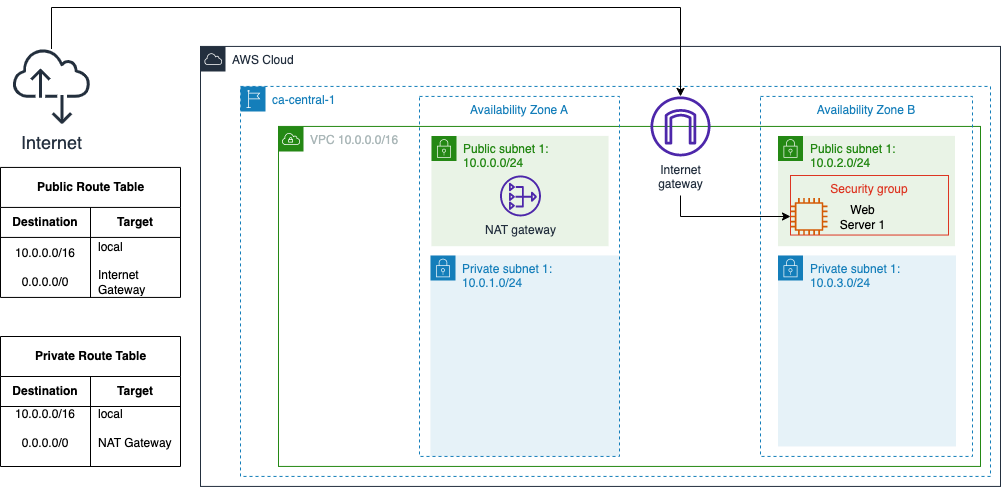

The diagram above was exported from draw.io. Its source (the exported page's mxGraphModel, read from the mxfile embedded in the PNG):
<mxGraphModel dx="1774" dy="313" grid="1" gridSize="10" guides="1" tooltips="1" connect="1" arrows="1" fold="1" page="1" pageScale="1" pageWidth="1169" pageHeight="827" math="0" shadow="0">
  <root>
    <mxCell id="0" />
    <mxCell id="1" parent="0" />
    <mxCell id="7n61KX0fBD_mNo6mnoNr-1" value="AWS Cloud" style="points=[[0,0],[0.25,0],[0.5,0],[0.75,0],[1,0],[1,0.25],[1,0.5],[1,0.75],[1,1],[0.75,1],[0.5,1],[0.25,1],[0,1],[0,0.75],[0,0.5],[0,0.25]];outlineConnect=0;gradientColor=none;html=1;whiteSpace=wrap;fontSize=12;fontStyle=0;container=1;pointerEvents=0;collapsible=0;recursiveResize=0;shape=mxgraph.aws4.group;grIcon=mxgraph.aws4.group_aws_cloud;strokeColor=#232F3E;fillColor=none;verticalAlign=top;align=left;spacingLeft=30;fontColor=#232F3E;dashed=0;" parent="1" vertex="1">
      <mxGeometry x="280" y="1039.93" width="800" height="440" as="geometry" />
    </mxCell>
    <mxCell id="7n61KX0fBD_mNo6mnoNr-2" value="ca-central-1" style="points=[[0,0],[0.25,0],[0.5,0],[0.75,0],[1,0],[1,0.25],[1,0.5],[1,0.75],[1,1],[0.75,1],[0.5,1],[0.25,1],[0,1],[0,0.75],[0,0.5],[0,0.25]];outlineConnect=0;gradientColor=none;html=1;whiteSpace=wrap;fontSize=12;fontStyle=0;container=1;pointerEvents=0;collapsible=0;recursiveResize=0;shape=mxgraph.aws4.group;grIcon=mxgraph.aws4.group_region;strokeColor=#147EBA;fillColor=none;verticalAlign=top;align=left;spacingLeft=30;fontColor=#147EBA;dashed=1;" parent="1" vertex="1">
      <mxGeometry x="320" y="1079.93" width="750" height="390" as="geometry" />
    </mxCell>
    <mxCell id="7n61KX0fBD_mNo6mnoNr-3" value="VPC 10.0.0.0/16" style="points=[[0,0],[0.25,0],[0.5,0],[0.75,0],[1,0],[1,0.25],[1,0.5],[1,0.75],[1,1],[0.75,1],[0.5,1],[0.25,1],[0,1],[0,0.75],[0,0.5],[0,0.25]];outlineConnect=0;gradientColor=none;html=1;whiteSpace=wrap;fontSize=12;fontStyle=0;container=1;pointerEvents=0;collapsible=0;recursiveResize=0;shape=mxgraph.aws4.group;grIcon=mxgraph.aws4.group_vpc;strokeColor=#248814;fillColor=none;verticalAlign=top;align=left;spacingLeft=30;fontColor=#AAB7B8;dashed=0;" parent="7n61KX0fBD_mNo6mnoNr-2" vertex="1">
      <mxGeometry x="38" y="40" width="702" height="340" as="geometry" />
    </mxCell>
    <mxCell id="7n61KX0fBD_mNo6mnoNr-62" value="Public subnet 1:&lt;br&gt;10.0.0.0/24" style="points=[[0,0],[0.25,0],[0.5,0],[0.75,0],[1,0],[1,0.25],[1,0.5],[1,0.75],[1,1],[0.75,1],[0.5,1],[0.25,1],[0,1],[0,0.75],[0,0.5],[0,0.25]];outlineConnect=0;gradientColor=none;html=1;whiteSpace=wrap;fontSize=12;fontStyle=0;container=1;pointerEvents=0;collapsible=0;recursiveResize=0;shape=mxgraph.aws4.group;grIcon=mxgraph.aws4.group_security_group;grStroke=0;strokeColor=#248814;fillColor=#E9F3E6;verticalAlign=top;align=left;spacingLeft=30;fontColor=#248814;dashed=0;" parent="7n61KX0fBD_mNo6mnoNr-3" vertex="1">
      <mxGeometry x="153" y="9.52000000000001" width="177" height="110.24" as="geometry" />
    </mxCell>
    <mxCell id="7n61KX0fBD_mNo6mnoNr-68" value="NAT gateway" style="sketch=0;outlineConnect=0;fontColor=#232F3E;gradientColor=none;fillColor=#4D27AA;strokeColor=none;dashed=0;verticalLabelPosition=bottom;verticalAlign=top;align=center;html=1;fontSize=12;fontStyle=0;aspect=fixed;pointerEvents=1;shape=mxgraph.aws4.nat_gateway;" parent="7n61KX0fBD_mNo6mnoNr-62" vertex="1">
      <mxGeometry x="68.53" y="39.55000000000001" width="40.93" height="40.93" as="geometry" />
    </mxCell>
    <mxCell id="7n61KX0fBD_mNo6mnoNr-8" value="Availability Zone B" style="fillColor=none;strokeColor=#147EBA;dashed=1;verticalAlign=top;fontStyle=0;fontColor=#147EBA;whiteSpace=wrap;html=1;" parent="7n61KX0fBD_mNo6mnoNr-3" vertex="1">
      <mxGeometry x="482" y="-30" width="212" height="360" as="geometry" />
    </mxCell>
    <mxCell id="7n61KX0fBD_mNo6mnoNr-65" value="Public subnet 1:&lt;br&gt;10.0.2.0/24" style="points=[[0,0],[0.25,0],[0.5,0],[0.75,0],[1,0],[1,0.25],[1,0.5],[1,0.75],[1,1],[0.75,1],[0.5,1],[0.25,1],[0,1],[0,0.75],[0,0.5],[0,0.25]];outlineConnect=0;gradientColor=none;html=1;whiteSpace=wrap;fontSize=12;fontStyle=0;container=1;pointerEvents=0;collapsible=0;recursiveResize=0;shape=mxgraph.aws4.group;grIcon=mxgraph.aws4.group_security_group;grStroke=0;strokeColor=#248814;fillColor=#E9F3E6;verticalAlign=top;align=left;spacingLeft=30;fontColor=#248814;dashed=0;" parent="7n61KX0fBD_mNo6mnoNr-3" vertex="1">
      <mxGeometry x="499.5" y="9.519999999999982" width="177" height="110.24" as="geometry" />
    </mxCell>
    <mxCell id="7n61KX0fBD_mNo6mnoNr-66" value="Private subnet 1:&lt;br&gt;10.0.1.0/24" style="points=[[0,0],[0.25,0],[0.5,0],[0.75,0],[1,0],[1,0.25],[1,0.5],[1,0.75],[1,1],[0.75,1],[0.5,1],[0.25,1],[0,1],[0,0.75],[0,0.5],[0,0.25]];outlineConnect=0;gradientColor=none;html=1;whiteSpace=wrap;fontSize=12;fontStyle=0;container=1;pointerEvents=0;collapsible=0;recursiveResize=0;shape=mxgraph.aws4.group;grIcon=mxgraph.aws4.group_security_group;grStroke=0;strokeColor=#147EBA;fillColor=#E6F2F8;verticalAlign=top;align=left;spacingLeft=30;fontColor=#147EBA;dashed=0;" parent="7n61KX0fBD_mNo6mnoNr-3" vertex="1">
      <mxGeometry x="152" y="129.07" width="189" height="200.93000000000006" as="geometry" />
    </mxCell>
    <mxCell id="7n61KX0fBD_mNo6mnoNr-7" value="Availability Zone A" style="fillColor=none;strokeColor=#147EBA;dashed=1;verticalAlign=top;fontStyle=0;fontColor=#147EBA;whiteSpace=wrap;html=1;" parent="7n61KX0fBD_mNo6mnoNr-66" vertex="1">
      <mxGeometry x="-11" y="-159.06999999999994" width="200" height="360" as="geometry" />
    </mxCell>
    <mxCell id="7n61KX0fBD_mNo6mnoNr-9" style="edgeStyle=orthogonalEdgeStyle;rounded=0;orthogonalLoop=1;jettySize=auto;html=1;exitX=0.5;exitY=1;exitDx=0;exitDy=0;" parent="7n61KX0fBD_mNo6mnoNr-66" source="7n61KX0fBD_mNo6mnoNr-7" target="7n61KX0fBD_mNo6mnoNr-7" edge="1">
      <mxGeometry relative="1" as="geometry" />
    </mxCell>
    <mxCell id="7n61KX0fBD_mNo6mnoNr-67" value="Private subnet 1:&lt;br&gt;10.0.3.0/24" style="points=[[0,0],[0.25,0],[0.5,0],[0.75,0],[1,0],[1,0.25],[1,0.5],[1,0.75],[1,1],[0.75,1],[0.5,1],[0.25,1],[0,1],[0,0.75],[0,0.5],[0,0.25]];outlineConnect=0;gradientColor=none;html=1;whiteSpace=wrap;fontSize=12;fontStyle=0;container=1;pointerEvents=0;collapsible=0;recursiveResize=0;shape=mxgraph.aws4.group;grIcon=mxgraph.aws4.group_security_group;grStroke=0;strokeColor=#147EBA;fillColor=#E6F2F8;verticalAlign=top;align=left;spacingLeft=30;fontColor=#147EBA;dashed=0;" parent="7n61KX0fBD_mNo6mnoNr-3" vertex="1">
      <mxGeometry x="499.5" y="129.07" width="178" height="190.93" as="geometry" />
    </mxCell>
    <mxCell id="7n61KX0fBD_mNo6mnoNr-71" style="edgeStyle=orthogonalEdgeStyle;rounded=0;orthogonalLoop=1;jettySize=auto;html=1;" parent="7n61KX0fBD_mNo6mnoNr-3" target="7n61KX0fBD_mNo6mnoNr-73" edge="1">
      <mxGeometry relative="1" as="geometry">
        <mxPoint x="462" y="129.06999999999994" as="targetPoint" />
        <mxPoint x="402" y="69.06999999999994" as="sourcePoint" />
        <Array as="points">
          <mxPoint x="402" y="90" />
        </Array>
      </mxGeometry>
    </mxCell>
    <mxCell id="7n61KX0fBD_mNo6mnoNr-72" value="Security group" style="fillColor=none;strokeColor=#DD3522;verticalAlign=top;fontStyle=0;fontColor=#DD3522;whiteSpace=wrap;html=1;" parent="7n61KX0fBD_mNo6mnoNr-3" vertex="1">
      <mxGeometry x="512" y="49.07" width="158" height="59.54" as="geometry" />
    </mxCell>
    <mxCell id="7n61KX0fBD_mNo6mnoNr-73" value="" style="sketch=0;outlineConnect=0;fontColor=#232F3E;gradientColor=none;fillColor=#D45B07;strokeColor=none;dashed=0;verticalLabelPosition=bottom;verticalAlign=top;align=center;html=1;fontSize=12;fontStyle=0;aspect=fixed;pointerEvents=1;shape=mxgraph.aws4.instance2;" parent="7n61KX0fBD_mNo6mnoNr-3" vertex="1">
      <mxGeometry x="512" y="71.54" width="37.07" height="37.07" as="geometry" />
    </mxCell>
    <mxCell id="7n61KX0fBD_mNo6mnoNr-76" value="Web&lt;br&gt;Server 1" style="text;html=1;align=center;verticalAlign=middle;resizable=0;points=[];autosize=1;strokeColor=none;fillColor=none;" parent="7n61KX0fBD_mNo6mnoNr-3" vertex="1">
      <mxGeometry x="549.0699999999999" y="71.53999999999996" width="70" height="40" as="geometry" />
    </mxCell>
    <mxCell id="7n61KX0fBD_mNo6mnoNr-10" value="Internet&lt;br&gt;gateway" style="sketch=0;outlineConnect=0;fontColor=#232F3E;gradientColor=none;fillColor=#4D27AA;strokeColor=none;dashed=0;verticalLabelPosition=bottom;verticalAlign=top;align=center;html=1;fontSize=12;fontStyle=0;aspect=fixed;pointerEvents=1;shape=mxgraph.aws4.internet_gateway;" parent="7n61KX0fBD_mNo6mnoNr-2" vertex="1">
      <mxGeometry x="410" y="10" width="60" height="60" as="geometry" />
    </mxCell>
    <mxCell id="7n61KX0fBD_mNo6mnoNr-12" style="edgeStyle=orthogonalEdgeStyle;rounded=0;orthogonalLoop=1;jettySize=auto;html=1;" parent="1" source="7n61KX0fBD_mNo6mnoNr-11" target="7n61KX0fBD_mNo6mnoNr-10" edge="1">
      <mxGeometry relative="1" as="geometry">
        <mxPoint x="750" y="1020" as="targetPoint" />
        <Array as="points">
          <mxPoint x="131" y="1001" />
          <mxPoint x="760" y="1001" />
        </Array>
      </mxGeometry>
    </mxCell>
    <mxCell id="7n61KX0fBD_mNo6mnoNr-11" value="&lt;font style=&quot;font-size: 18px;&quot;&gt;Internet&lt;/font&gt;" style="sketch=0;outlineConnect=0;fontColor=#232F3E;gradientColor=none;fillColor=#232F3D;strokeColor=none;dashed=0;verticalLabelPosition=bottom;verticalAlign=top;align=center;html=1;fontSize=12;fontStyle=0;aspect=fixed;pointerEvents=1;shape=mxgraph.aws4.internet_alt2;" parent="1" vertex="1">
      <mxGeometry x="92" y="1040.93" width="78" height="78" as="geometry" />
    </mxCell>
    <mxCell id="7n61KX0fBD_mNo6mnoNr-13" value="Public Route Table" style="shape=table;startSize=40;container=1;collapsible=1;childLayout=tableLayout;fixedRows=1;rowLines=0;fontStyle=1;align=center;resizeLast=1;html=1;" parent="1" vertex="1">
      <mxGeometry x="80" y="1160.93" width="180" height="130" as="geometry" />
    </mxCell>
    <mxCell id="7n61KX0fBD_mNo6mnoNr-14" value="" style="shape=tableRow;horizontal=0;startSize=0;swimlaneHead=0;swimlaneBody=0;fillColor=none;collapsible=0;dropTarget=0;points=[[0,0.5],[1,0.5]];portConstraint=eastwest;top=0;left=0;right=0;bottom=1;" parent="7n61KX0fBD_mNo6mnoNr-13" vertex="1">
      <mxGeometry y="40" width="180" height="30" as="geometry" />
    </mxCell>
    <mxCell id="7n61KX0fBD_mNo6mnoNr-15" value="Destination" style="shape=partialRectangle;connectable=0;fillColor=none;top=0;left=0;bottom=0;right=0;fontStyle=1;overflow=hidden;whiteSpace=wrap;html=1;" parent="7n61KX0fBD_mNo6mnoNr-14" vertex="1">
      <mxGeometry width="90" height="30" as="geometry">
        <mxRectangle width="90" height="30" as="alternateBounds" />
      </mxGeometry>
    </mxCell>
    <mxCell id="7n61KX0fBD_mNo6mnoNr-16" value="" style="shape=partialRectangle;connectable=0;fillColor=none;top=0;left=0;bottom=0;right=0;align=left;spacingLeft=6;fontStyle=5;overflow=hidden;whiteSpace=wrap;html=1;" parent="7n61KX0fBD_mNo6mnoNr-14" vertex="1">
      <mxGeometry x="90" width="90" height="30" as="geometry">
        <mxRectangle width="90" height="30" as="alternateBounds" />
      </mxGeometry>
    </mxCell>
    <mxCell id="7n61KX0fBD_mNo6mnoNr-17" value="" style="shape=tableRow;horizontal=0;startSize=0;swimlaneHead=0;swimlaneBody=0;fillColor=none;collapsible=0;dropTarget=0;points=[[0,0.5],[1,0.5]];portConstraint=eastwest;top=0;left=0;right=0;bottom=0;" parent="7n61KX0fBD_mNo6mnoNr-13" vertex="1">
      <mxGeometry y="70" width="180" height="60" as="geometry" />
    </mxCell>
    <mxCell id="7n61KX0fBD_mNo6mnoNr-18" value="10.0.0.0/16&lt;br&gt;&lt;br&gt;0.0.0.0/0" style="shape=partialRectangle;connectable=0;fillColor=none;top=0;left=0;bottom=0;right=0;editable=1;overflow=hidden;whiteSpace=wrap;html=1;" parent="7n61KX0fBD_mNo6mnoNr-17" vertex="1">
      <mxGeometry width="90" height="60" as="geometry">
        <mxRectangle width="90" height="60" as="alternateBounds" />
      </mxGeometry>
    </mxCell>
    <mxCell id="7n61KX0fBD_mNo6mnoNr-19" value="local&lt;br&gt;&lt;br&gt;Internet Gateway" style="shape=partialRectangle;connectable=0;fillColor=none;top=0;left=0;bottom=0;right=0;align=left;spacingLeft=6;overflow=hidden;whiteSpace=wrap;html=1;" parent="7n61KX0fBD_mNo6mnoNr-17" vertex="1">
      <mxGeometry x="90" width="90" height="60" as="geometry">
        <mxRectangle width="90" height="60" as="alternateBounds" />
      </mxGeometry>
    </mxCell>
    <mxCell id="7n61KX0fBD_mNo6mnoNr-49" value="Target" style="shape=partialRectangle;connectable=0;fillColor=none;top=0;left=0;bottom=0;right=0;fontStyle=1;overflow=hidden;whiteSpace=wrap;html=1;" parent="1" vertex="1">
      <mxGeometry x="170" y="1200.93" width="90" height="30" as="geometry">
        <mxRectangle width="90" height="30" as="alternateBounds" />
      </mxGeometry>
    </mxCell>
    <mxCell id="7n61KX0fBD_mNo6mnoNr-51" value="Private Route Table" style="shape=table;startSize=40;container=1;collapsible=1;childLayout=tableLayout;fixedRows=1;rowLines=0;fontStyle=1;align=center;resizeLast=1;html=1;" parent="1" vertex="1">
      <mxGeometry x="80" y="1330" width="180" height="130" as="geometry" />
    </mxCell>
    <mxCell id="7n61KX0fBD_mNo6mnoNr-52" value="" style="shape=tableRow;horizontal=0;startSize=0;swimlaneHead=0;swimlaneBody=0;fillColor=none;collapsible=0;dropTarget=0;points=[[0,0.5],[1,0.5]];portConstraint=eastwest;top=0;left=0;right=0;bottom=1;" parent="7n61KX0fBD_mNo6mnoNr-51" vertex="1">
      <mxGeometry y="40" width="180" height="30" as="geometry" />
    </mxCell>
    <mxCell id="7n61KX0fBD_mNo6mnoNr-53" value="Destination" style="shape=partialRectangle;connectable=0;fillColor=none;top=0;left=0;bottom=0;right=0;fontStyle=1;overflow=hidden;whiteSpace=wrap;html=1;" parent="7n61KX0fBD_mNo6mnoNr-52" vertex="1">
      <mxGeometry width="90" height="30" as="geometry">
        <mxRectangle width="90" height="30" as="alternateBounds" />
      </mxGeometry>
    </mxCell>
    <mxCell id="7n61KX0fBD_mNo6mnoNr-54" value="" style="shape=partialRectangle;connectable=0;fillColor=none;top=0;left=0;bottom=0;right=0;align=left;spacingLeft=6;fontStyle=5;overflow=hidden;whiteSpace=wrap;html=1;" parent="7n61KX0fBD_mNo6mnoNr-52" vertex="1">
      <mxGeometry x="90" width="90" height="30" as="geometry">
        <mxRectangle width="90" height="30" as="alternateBounds" />
      </mxGeometry>
    </mxCell>
    <mxCell id="7n61KX0fBD_mNo6mnoNr-55" value="" style="shape=tableRow;horizontal=0;startSize=0;swimlaneHead=0;swimlaneBody=0;fillColor=none;collapsible=0;dropTarget=0;points=[[0,0.5],[1,0.5]];portConstraint=eastwest;top=0;left=0;right=0;bottom=0;" parent="7n61KX0fBD_mNo6mnoNr-51" vertex="1">
      <mxGeometry y="70" width="180" height="60" as="geometry" />
    </mxCell>
    <mxCell id="7n61KX0fBD_mNo6mnoNr-56" value="" style="shape=partialRectangle;connectable=0;fillColor=none;top=0;left=0;bottom=0;right=0;editable=1;overflow=hidden;whiteSpace=wrap;html=1;" parent="7n61KX0fBD_mNo6mnoNr-55" vertex="1">
      <mxGeometry width="90" height="60" as="geometry">
        <mxRectangle width="90" height="60" as="alternateBounds" />
      </mxGeometry>
    </mxCell>
    <mxCell id="7n61KX0fBD_mNo6mnoNr-57" value="" style="shape=partialRectangle;connectable=0;fillColor=none;top=0;left=0;bottom=0;right=0;align=left;spacingLeft=6;overflow=hidden;whiteSpace=wrap;html=1;" parent="7n61KX0fBD_mNo6mnoNr-55" vertex="1">
      <mxGeometry x="90" width="90" height="60" as="geometry">
        <mxRectangle width="90" height="60" as="alternateBounds" />
      </mxGeometry>
    </mxCell>
    <mxCell id="7n61KX0fBD_mNo6mnoNr-58" value="local&lt;br&gt;&lt;br&gt;NAT Gateway" style="shape=partialRectangle;connectable=0;fillColor=none;top=0;left=0;bottom=0;right=0;align=left;spacingLeft=6;overflow=hidden;whiteSpace=wrap;html=1;" parent="1" vertex="1">
      <mxGeometry x="170" y="1391.93" width="90" height="60" as="geometry">
        <mxRectangle width="90" height="60" as="alternateBounds" />
      </mxGeometry>
    </mxCell>
    <mxCell id="7n61KX0fBD_mNo6mnoNr-59" value="10.0.0.0/16&lt;br&gt;&lt;br&gt;0.0.0.0/0" style="shape=partialRectangle;connectable=0;fillColor=none;top=0;left=0;bottom=0;right=0;editable=1;overflow=hidden;whiteSpace=wrap;html=1;" parent="1" vertex="1">
      <mxGeometry x="80" y="1391.93" width="90" height="60" as="geometry">
        <mxRectangle width="90" height="60" as="alternateBounds" />
      </mxGeometry>
    </mxCell>
    <mxCell id="gbYwMw7MUnOT9EFcPc_Q-1" value="Target" style="shape=partialRectangle;connectable=0;fillColor=none;top=0;left=0;bottom=0;right=0;fontStyle=1;overflow=hidden;whiteSpace=wrap;html=1;" vertex="1" parent="1">
      <mxGeometry x="170" y="1370" width="90" height="30" as="geometry">
        <mxRectangle width="90" height="30" as="alternateBounds" />
      </mxGeometry>
    </mxCell>
  </root>
</mxGraphModel>